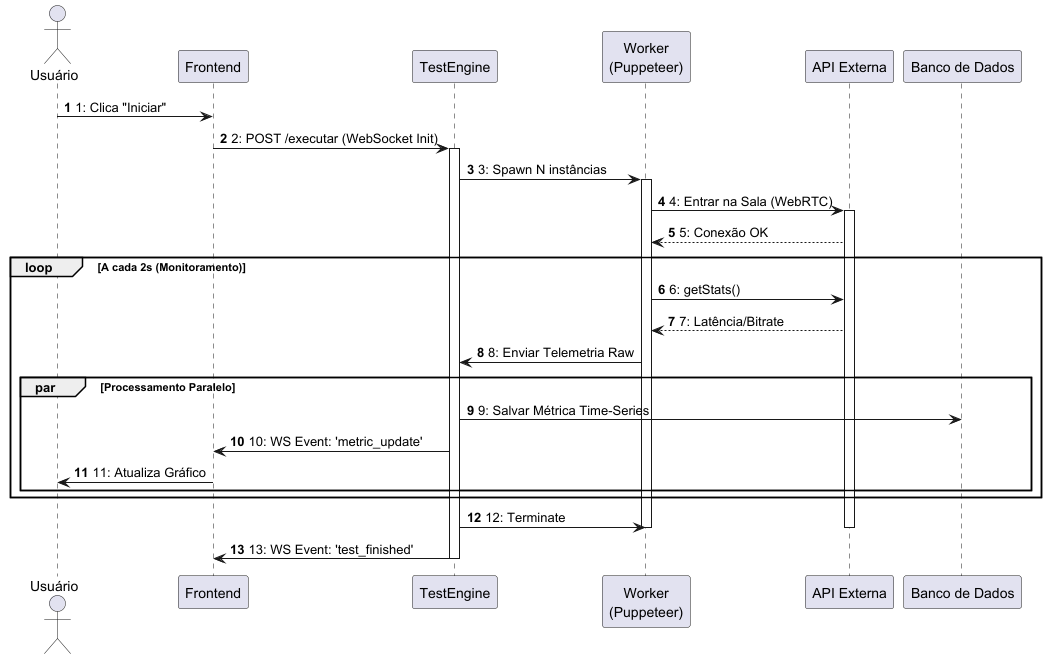

The diagram above was rendered by PlantUML. Its source (embedded in the PNG):
@startuml
skinparam linetype ortho
autonumber

actor "Usuário" as User
participant "Frontend" as Front
participant "TestEngine" as Engine
participant "Worker\n(Puppeteer)" as Worker
participant "API Externa" as Ext
participant "Banco de Dados" as DB

User -> Front: 1: Clica "Iniciar"
Front -> Engine: 2: POST /executar (WebSocket Init)
activate Engine

Engine -> Worker: 3: Spawn N instâncias
activate Worker
Worker -> Ext: 4: Entrar na Sala (WebRTC)
activate Ext
Ext --> Worker: 5: Conexão OK

loop A cada 2s (Monitoramento)
    Worker -> Ext: 6: getStats()
    Ext --> Worker: 7: Latência/Bitrate
    
    Worker -> Engine: 8: Enviar Telemetria Raw
    
    par Processamento Paralelo
        Engine -> DB: 9: Salvar Métrica Time-Series
        Engine -> Front: 10: WS Event: 'metric_update'
        Front -> User: 11: Atualiza Gráfico
    end
end

Engine -> Worker: 12: Terminate
deactivate Worker
deactivate Ext
Engine -> Front: 13: WS Event: 'test_finished'
deactivate Engine
@enduml